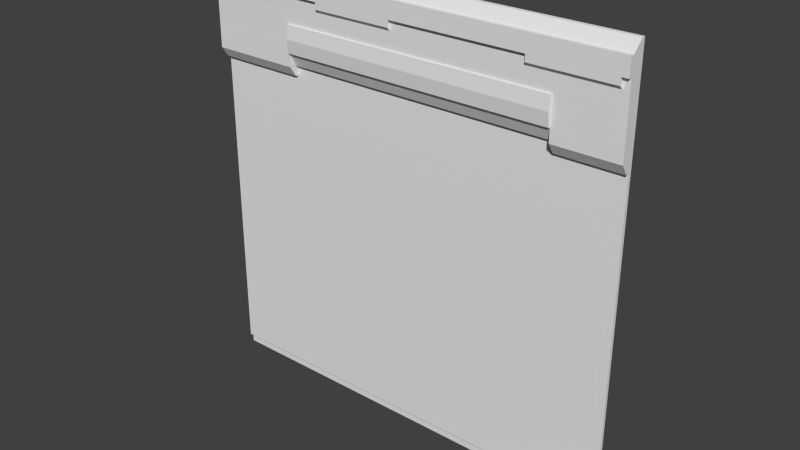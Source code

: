 # Source: grove2_2.blend  (saved by Blender 2.76.0; exported with 4.5.12 LTS)
import bpy
from mathutils import Matrix  # noqa: F401  (used for matrix-valued properties, if any)

bpy.ops.wm.read_factory_settings(use_empty=True)
scene = bpy.context.scene
scene.name = 'Scene'

# ---- collections
col_collection_1 = bpy.data.collections.new('Collection 1'); scene.collection.children.link(col_collection_1)

# ---- materials (node trees are filled in below, after node groups)
mat_grove2_3 = bpy.data.materials.new('grove2_3')
mat_grove2_3.alpha_threshold = 0.0
mat_grove2_3.use_transparent_shadow = False
mat_grove2_3.roughness = 0.5

# ---- material node trees

# ---- world
world_world = bpy.data.worlds.new('World'); scene.world = world_world
world_world.color = (0.05088, 0.05088, 0.05088)
world_world.use_sun_shadow = False
world_world.sun_shadow_jitter_overblur = 0.0
world_world.cycles.sampling_method = 'MANUAL'
world_world.cycles.sample_map_resolution = 256

# ---- meshes
me_grove2_2_meshdata = bpy.data.meshes.new('grove2_2_meshdata')
me_grove2_2_meshdata.from_pydata([(-1.28, 1.28, -1.28), (1.28, 1.28, -1.28), (-1.28, 1.28, 0.72), (1.28, 1.28, 0.72), (1.28, 1.28, 0.8), (-1.28, 1.28, 0.8), (0.8994, 1.28, -1.28), (0.8994, 1.28, 0.72), (-1.28, 1.28, 0.66), (1.28, 1.28, 0.66), (-0.74, 1.28, 0.72), (-0.74, 1.28, -1.28), (1.28, 1.28, 1.28), (-1.28, 1.28, 1.28), (0.8994, 1.28, 1.28), (-0.74, 1.28, 1.28), (-1.28, 1.28, 1.06), (1.28, 1.28, 1.06), (1.28, 1.28, 1.12), (-1.28, 1.28, 1.12), (-1.28, 1.28, 1.1), (-1.28, 1.28, 1.08), (1.28, 1.28, 1.08), (1.28, 1.28, 1.1), (-0.52, 1.28, -1.28), (-0.52, 1.28, 1.28), (-0.04, 1.28, -1.28), (-0.04, 1.28, 1.28), (0.76, 1.28, -1.28), (0.76, 1.28, 1.28), (1.24, 1.28, -1.28), (1.24, 1.28, 1.28), (-0.74, 1.26, 0.72), (0.8994, 1.26, 0.72), (-0.74, 1.22, 0.72), (0.8994, 1.22, 0.72), (-1.28, 1.28, 0.96), (1.28, 1.28, 0.96), (-1.28, 1.28, 0.88), (1.28, 1.28, 0.88), (-1.28, 1.28, -1.22), (1.28, 1.28, -1.22), (0.8994, 1.28, -1.22), (-0.74, 1.28, -1.22), (-0.52, 1.28, -1.22), (-0.04, 1.28, -1.22), (0.76, 1.28, -1.22), (1.24, 1.28, -1.22), (-1.28, 1.26, 0.7987), (-1.28, 1.26, 0.7187), (1.28, 1.26, 0.6587), (1.28, 1.26, 0.7187), (0.76, 1.18, 1.099), (0.76, 1.18, 1.119), (1.28, 1.26, 0.7987), (-1.28, 1.26, 0.8787), (0.76, 1.2, 1.059), (0.76, 1.18, 1.079), (0.8994, 1.18, 1.099), (0.8994, 1.18, 1.079), (0.8994, 1.26, 0.6587), (0.8994, 1.26, 0.7187), (-1.28, 1.26, 0.6587), (1.28, 1.26, -1.221), (0.8994, 1.26, -1.221), (-0.74, 1.26, 0.6587), (1.24, 1.26, 0.6587), (-0.52, 1.26, 0.7187), (-0.74, 1.26, 0.7187), (0.8994, 1.18, 1.119), (-0.52, 1.26, 0.6587), (-0.74, 1.26, -1.221), (0.8994, 1.2, 1.059), (1.28, 1.26, 1.119), (1.28, 1.26, 1.279), (0.8994, 1.18, 1.219), (0.76, 1.18, 1.219), (-0.03999, 1.18, 1.119), (-0.03999, 1.18, 1.219), (-0.74, 1.26, 1.279), (-1.28, 1.26, 1.279), (-0.52, 1.26, 1.279), (1.24, 1.26, 1.279), (0.8994, 1.26, 1.279), (-1.28, 1.26, 1.079), (-1.28, 1.26, 1.059), (1.28, 1.26, 0.9588), (1.28, 1.26, 1.059), (-0.03999, 1.18, 1.099), (-0.03999, 1.18, 1.079), (1.28, 1.26, 1.099), (-0.52, 1.18, 1.119), (-0.52, 1.18, 1.219), (-0.52, 1.18, 1.099), (-1.28, 1.26, 1.119), (-0.52, 1.2, 1.059), (-0.52, 1.18, 1.079), (-1.28, 1.26, 1.099), (1.28, 1.26, 1.079), (1.24, 1.18, 1.099), (1.24, 1.18, 1.079), (-0.74, 1.18, 1.119), (-1.28, 1.18, 1.119), (-0.03999, 1.26, 0.7187), (1.24, 1.18, 1.119), (-0.03999, 1.26, 0.6587), (-0.03999, 1.26, 1.279), (-1.28, 1.18, 1.219), (1.24, 1.2, 1.059), (1.24, 1.18, 1.219), (-0.74, 1.18, 1.219), (1.28, 1.18, 1.119), (1.28, 1.18, 1.219), (-0.52, 1.26, -1.221), (0.8994, 1.24, 0.7187), (0.8994, 1.2, 0.7187), (0.76, 1.26, 0.7187), (-0.74, 1.24, 0.7187), (-0.74, 1.2, 0.7187), (0.76, 1.26, 0.6587), (0.76, 1.26, 1.279), (-0.74, 1.2, 0.7987), (0.8994, 1.2, 0.7987), (-1.28, 1.2, 0.7187), (1.28, 1.2, 1.079), (1.28, 1.2, 1.059), (-1.28, 1.2, 1.099), (-0.03999, 1.26, -1.221), (-1.28, 1.2, 1.079), (0.8994, 1.2, 1.219), (-0.52, 1.24, 0.7187), (0.76, 1.2, 1.219), (-0.03999, 1.2, 1.219), (-0.52, 1.2, 1.219), (-0.74, 1.2, 1.219), (-1.28, 1.2, 1.059), (-1.28, 1.2, 0.7987), (-1.28, 1.2, 1.219), (0.76, 1.26, -1.221), (-1.28, 1.2, 1.119), (0.8994, 1.24, 0.6587), (1.24, 1.2, 1.219), (1.28, 1.2, 0.7987), (-1.28, 1.24, 0.6587), (-0.74, 1.24, 0.6587), (-0.03999, 1.24, 0.7187), (0.76, 1.24, 0.7187), (1.24, 1.24, 0.6587), (1.28, 1.24, 0.6587), (1.28, 1.2, 0.7187), (1.28, 1.2, 1.099), (1.24, 1.26, -1.221), (1.28, 1.2, 1.119), (1.28, 1.2, 1.219), (-1.28, 1.201, 0.8801), (1.24, 1.2, 0.7187), (1.24, 1.2, 0.7987), (-0.52, 1.2, 0.7987), (-0.03999, 1.2, 1.099), (0.76, 1.2, 1.099), (1.28, 1.201, 0.9614), (-0.74, 1.2, 0.9588), (-0.74, 1.2, 1.059), (0.76, 1.2, 1.079), (-0.74, 1.2, 1.099), (-0.74, 1.2, 1.119), (1.24, 1.2, 1.119), (-0.52, 1.2, 1.119), (-0.03999, 1.2, 1.119), (-0.74, 1.2, 1.079), (-0.52, 1.2, 1.079), (-0.52, 1.2, 1.099), (0.76, 1.2, 1.119), (-0.03999, 1.2, 0.7987), (0.76, 1.2, 0.7987), (-0.03999, 1.2, 1.079), (-0.03999, 1.2, 1.059), (-0.03999, 1.2, 0.9588), (1.24, 1.2, 1.079), (1.24, 1.2, 1.099), (0.8994, 1.2, 0.9588), (-0.52, 1.2, 0.9588), (0.76, 1.2, 0.9588), (1.24, 1.2, 0.9588), (-1.28, 1.26, 0.9588), (1.28, 1.26, 0.8787), (-1.28, 1.201, 0.9614), (1.28, 1.201, 0.8801), (-0.74, 1.2, 0.8787), (-0.52, 1.19, 0.9588), (0.8994, 1.2, 0.8787), (0.8994, 1.19, 0.9588), (0.76, 1.19, 0.9588), (1.24, 1.2, 0.8787), (-0.52, 1.19, 0.7987), (-0.74, 1.19, 0.7987), (-0.03999, 1.19, 0.7987), (0.76, 1.19, 0.7987), (0.8994, 1.19, 0.7987), (-0.74, 1.18, 0.8787), (-0.74, 1.19, 0.9588), (-0.03999, 1.18, 0.8787), (-0.03999, 1.19, 0.9588), (0.8994, 1.18, 0.8787), (-0.52, 1.18, 0.8787), (0.76, 1.18, 0.8787), (-1.28, 1.26, -1.221)], [], [(37, 17, 87, 86), (3, 4, 54, 51), (20, 21, 84, 97), (12, 31, 82, 74), (44, 45, 127, 113), (21, 16, 85, 84), (19, 20, 97, 94), (45, 46, 138, 127), (31, 14, 83, 82), (9, 3, 51, 50), (42, 47, 151, 64), (25, 15, 79, 81), (10, 34, 118, 68), (5, 2, 49, 48), (15, 13, 80, 79), (14, 29, 120, 83), (39, 37, 86, 185), (41, 9, 50, 63), (7, 33, 114, 61), (4, 39, 185, 54), (13, 19, 94, 80), (16, 36, 184, 85), (2, 8, 62, 49), (32, 10, 68, 117), (36, 38, 55, 184), (18, 12, 74, 73), (29, 27, 106, 120), (23, 18, 73, 90), (34, 32, 117, 118), (46, 42, 64, 138), (8, 40, 206, 62), (47, 41, 63, 151), (27, 25, 81, 106), (22, 23, 90, 98), (40, 43, 71, 206), (38, 5, 48, 55), (33, 35, 115, 114), (17, 22, 98, 87), (43, 44, 113, 71), (35, 7, 61, 115), (6, 30, 47, 42), (26, 28, 46, 45), (24, 26, 45, 44), (11, 24, 44, 43), (0, 11, 43, 40), (30, 1, 41, 47), (28, 6, 42, 46), (59, 100, 99, 58), (77, 53, 76, 78), (91, 77, 78, 92), (119, 60, 61, 116), (138, 64, 60, 119), (151, 63, 50, 66), (206, 71, 65, 62), (93, 88, 77, 91), (95, 176, 89, 96), (96, 89, 88, 93), (101, 91, 92, 110), (57, 59, 58, 52), (56, 72, 59, 57), (52, 58, 69, 53), (104, 111, 112, 109), (53, 69, 75, 76), (102, 101, 110, 107), (115, 122, 114), (118, 117, 121), (48, 49, 123, 136), (106, 81, 133, 132), (49, 62, 143, 123), (65, 68, 118, 144), (83, 120, 131, 129), (61, 60, 140, 115), (98, 90, 150, 124), (67, 103, 145, 130), (87, 98, 124, 125), (97, 84, 128, 126), (71, 113, 70, 65), (65, 70, 67, 68), (86, 87, 125, 160), (116, 61, 114, 146), (94, 97, 126, 139), (84, 85, 135, 128), (82, 83, 129, 141), (68, 67, 130, 117), (113, 127, 105, 70), (70, 105, 103, 67), (120, 106, 132, 131), (81, 79, 134, 133), (79, 80, 137, 134), (55, 48, 136, 154), (80, 94, 139, 137), (60, 66, 147, 140), (127, 138, 119, 105), (105, 119, 116, 103), (74, 82, 141, 153), (51, 54, 142, 149), (62, 65, 144, 143), (103, 116, 146, 145), (66, 50, 148, 147), (50, 51, 149, 148), (64, 151, 66, 60), (90, 73, 152, 150), (73, 74, 153, 152), (147, 148, 149, 155), (155, 149, 142, 156), (146, 114, 122, 174), (143, 144, 118, 123), (123, 118, 121, 136), (176, 175, 89), (163, 56, 57), (171, 170, 96, 93), (183, 160, 125, 108), (182, 180, 72, 56), (186, 161, 162, 135), (179, 150, 152, 166), (178, 179, 99, 100), (126, 164, 165, 139), (135, 162, 169, 128), (128, 169, 164, 126), (175, 158, 88, 89), (152, 153, 112, 111), (108, 125, 124, 178), (178, 124, 150, 179), (169, 170, 171, 164), (162, 95, 170, 169), (164, 171, 167, 165), (161, 181, 95, 162), (159, 163, 57, 52), (117, 130, 157, 121), (166, 152, 111, 104), (168, 172, 53, 77), (181, 177, 176, 95), (130, 145, 173, 157), (175, 163, 159, 158), (176, 56, 163, 175), (158, 159, 172, 168), (177, 182, 56, 176), (145, 146, 174, 173), (132, 133, 92, 78), (153, 141, 109, 112), (131, 132, 78, 76), (180, 183, 108, 72), (129, 131, 76, 75), (115, 155, 156, 122), (140, 147, 155, 115), (72, 108, 100, 59), (58, 99, 104, 69), (69, 104, 109, 75), (108, 178, 100), (170, 95, 96), (172, 159, 52, 53), (158, 168, 77, 88), (179, 166, 104, 99), (137, 139, 102, 107), (167, 171, 93, 91), (134, 137, 107, 110), (133, 134, 110, 92), (165, 167, 91, 101), (141, 129, 75, 109), (139, 165, 101, 102), (190, 193, 183, 180), (190, 180, 191, 203), (173, 174, 197, 196), (177, 181, 189, 202), (154, 188, 161, 186), (180, 182, 192, 191), (193, 187, 160, 183), (85, 184, 186, 135), (185, 86, 160, 187), (201, 205, 192, 202), (204, 201, 202, 189), (199, 204, 189, 200), (205, 203, 191, 192), (181, 161, 200, 189), (157, 173, 196, 194), (121, 157, 194, 195), (188, 121, 195, 199), (182, 177, 202, 192), (174, 122, 198, 197), (161, 188, 199, 200), (197, 198, 203, 205), (195, 194, 204, 199), (194, 196, 201, 204), (196, 197, 205, 201), (54, 185, 187, 142), (156, 142, 187, 193), (136, 121, 188, 154), (122, 190, 203, 198), (122, 156, 193, 190), (184, 55, 154, 186)])
_uv = me_grove2_2_meshdata.uv_layers.new(name='UVMap')
_uv.uv.foreach_set('vector', [0.917, 0.8686, 0.917, 0.8686, 0.917, 0.8686, 0.917, 0.8686, 0.917, 0.8686, 0.917, 0.8686, 0.917, 0.8686, 0.917, 0.8686, 0.917, 0.8686, 0.917, 0.8686, 0.917, 0.8686, 0.917, 0.8686, 0.9375, 0.8742, 0.937, 0.8742, 0.937, 0.8741, 0.9375, 0.8741, 0.916, 0.8747, 0.9214, 0.8747, 0.9214, 0.8747, 0.916, 0.8747, 0.917, 0.8686, 0.917, 0.8686, 0.917, 0.8686, 0.917, 0.8686, 0.917, 0.8686, 0.917, 0.8686, 0.917, 0.8686, 0.917, 0.8686, 0.9214, 0.8747, 0.9305, 0.8747, 0.9305, 0.8747, 0.9214, 0.8747, 0.937, 0.8742, 0.9329, 0.8742, 0.9329, 0.8741, 0.937, 0.8741, 0.917, 0.8686, 0.917, 0.8686, 0.917, 0.8686, 0.917, 0.8686, 0.9321, 0.8747, 0.9359, 0.8747, 0.9359, 0.8747, 0.9321, 0.8747, 0.9155, 0.8742, 0.9129, 0.8742, 0.9129, 0.8741, 0.9155, 0.8741, 0.9063, 0.8438, 0.9063, 0.8438, 0.9063, 0.8438, 0.9063, 0.8438, 0.917, 0.8686, 0.917, 0.8686, 0.917, 0.8686, 0.917, 0.8686, 0.9129, 0.8742, 0.9063, 0.8742, 0.9063, 0.8741, 0.9129, 0.8741, 0.9329, 0.8742, 0.9312, 0.8742, 0.9312, 0.8741, 0.9329, 0.8741, 0.917, 0.8686, 0.917, 0.8686, 0.917, 0.8686, 0.917, 0.8686, 0.9172, 0.8685, 0.9172, 0.8685, 0.9172, 0.8685, 0.9172, 0.8685, 0.9063, 0.8438, 0.9063, 0.8438, 0.9063, 0.8438, 0.9063, 0.8438, 0.917, 0.8686, 0.917, 0.8686, 0.917, 0.8686, 0.917, 0.8686, 0.917, 0.8686, 0.917, 0.8686, 0.917, 0.8686, 0.917, 0.8686, 0.917, 0.8686, 0.917, 0.8686, 0.917, 0.8686, 0.917, 0.8686, 0.917, 0.8686, 0.917, 0.8686, 0.917, 0.8686, 0.917, 0.8686, 0.9063, 0.8438, 0.9063, 0.8438, 0.9063, 0.8438, 0.9063, 0.8438, 0.917, 0.8686, 0.917, 0.8686, 0.917, 0.8686, 0.917, 0.8686, 0.917, 0.8686, 0.917, 0.8686, 0.917, 0.8686, 0.917, 0.8686, 0.9312, 0.8742, 0.9214, 0.8742, 0.9214, 0.8741, 0.9312, 0.8741, 0.917, 0.8686, 0.917, 0.8686, 0.917, 0.8686, 0.917, 0.8686, 0.9063, 0.8438, 0.9063, 0.8438, 0.9063, 0.8438, 0.9063, 0.8438, 0.9305, 0.8747, 0.9321, 0.8747, 0.9321, 0.8747, 0.9305, 0.8747, 0.9172, 0.8685, 0.9172, 0.8685, 0.9172, 0.8685, 0.9172, 0.8685, 0.9359, 0.8747, 0.9364, 0.8747, 0.9364, 0.8747, 0.9359, 0.8747, 0.9214, 0.8742, 0.9155, 0.8742, 0.9155, 0.8741, 0.9214, 0.8741, 0.917, 0.8686, 0.917, 0.8686, 0.917, 0.8686, 0.917, 0.8686, 0.9074, 0.8747, 0.9135, 0.8747, 0.9135, 0.8747, 0.9074, 0.8747, 0.917, 0.8686, 0.917, 0.8686, 0.917, 0.8686, 0.917, 0.8686, 0.9063, 0.8438, 0.9063, 0.8438, 0.9063, 0.8438, 0.9063, 0.8438, 0.917, 0.8686, 0.917, 0.8686, 0.917, 0.8686, 0.917, 0.8686, 0.9135, 0.8747, 0.916, 0.8747, 0.916, 0.8747, 0.9135, 0.8747, 0.9063, 0.8438, 0.9063, 0.8438, 0.9063, 0.8438, 0.9063, 0.8438, 0.9321, 0.8745, 0.9359, 0.8745, 0.9359, 0.8747, 0.9321, 0.8747, 0.9214, 0.8745, 0.9305, 0.8745, 0.9305, 0.8747, 0.9214, 0.8747, 0.916, 0.8745, 0.9214, 0.8745, 0.9214, 0.8747, 0.916, 0.8747, 0.9135, 0.8745, 0.916, 0.8745, 0.916, 0.8747, 0.9135, 0.8747, 0.9074, 0.8745, 0.9135, 0.8745, 0.9135, 0.8747, 0.9074, 0.8747, 0.9359, 0.8745, 0.9364, 0.8745, 0.9364, 0.8747, 0.9359, 0.8747, 0.9305, 0.8745, 0.9321, 0.8745, 0.9321, 0.8747, 0.9305, 0.8747, 0.9329, 0.8726, 0.937, 0.8726, 0.937, 0.8728, 0.9329, 0.8728, 0.9214, 0.873, 0.9312, 0.873, 0.9312, 0.8743, 0.9214, 0.8743, 0.9155, 0.873, 0.9214, 0.873, 0.9214, 0.8743, 0.9155, 0.8743, 0.9312, 0.8674, 0.9329, 0.8674, 0.9329, 0.8682, 0.9312, 0.8682, 0.9312, 0.8445, 0.9329, 0.8445, 0.9329, 0.8674, 0.9312, 0.8674, 0.937, 0.8445, 0.9375, 0.8445, 0.9375, 0.8674, 0.937, 0.8674, 0.9063, 0.8445, 0.9129, 0.8445, 0.9129, 0.8674, 0.9063, 0.8674, 0.9155, 0.8728, 0.9214, 0.8728, 0.9214, 0.873, 0.9155, 0.873, 0.9155, 0.8723, 0.9214, 0.8723, 0.9214, 0.8726, 0.9155, 0.8726, 0.9155, 0.8726, 0.9214, 0.8726, 0.9214, 0.8728, 0.9155, 0.8728, 0.9129, 0.873, 0.9155, 0.873, 0.9155, 0.8743, 0.9129, 0.8743, 0.9312, 0.8726, 0.9329, 0.8726, 0.9329, 0.8728, 0.9312, 0.8728, 0.9312, 0.8723, 0.9329, 0.8723, 0.9329, 0.8726, 0.9312, 0.8726, 0.9312, 0.8728, 0.9329, 0.8728, 0.9329, 0.873, 0.9312, 0.873, 0.937, 0.873, 0.9375, 0.873, 0.9375, 0.8743, 0.937, 0.8743, 0.9312, 0.873, 0.9329, 0.873, 0.9329, 0.8743, 0.9312, 0.8743, 0.9063, 0.873, 0.9129, 0.873, 0.9129, 0.8743, 0.9063, 0.8743, 0.9329, 0.8682, 0.9329, 0.8691, 0.9329, 0.8682, 0.9131, 0.8682, 0.9131, 0.8682, 0.9131, 0.8691, 0.917, 0.8686, 0.917, 0.8686, 0.917, 0.8686, 0.917, 0.8686, 0.9214, 0.8739, 0.9155, 0.8739, 0.9155, 0.8736, 0.9214, 0.8736, 0.917, 0.8686, 0.917, 0.8686, 0.917, 0.8686, 0.917, 0.8686, 0.9129, 0.8674, 0.9129, 0.8682, 0.9129, 0.8682, 0.9129, 0.8674, 0.9329, 0.8739, 0.9312, 0.8739, 0.9312, 0.8736, 0.9329, 0.8736, 0.9329, 0.8682, 0.9329, 0.8674, 0.9329, 0.8674, 0.9329, 0.8682, 0.917, 0.8686, 0.917, 0.8686, 0.917, 0.8686, 0.917, 0.8686, 0.9227, 0.8681, 0.9235, 0.8681, 0.9235, 0.8681, 0.9227, 0.8681, 0.917, 0.8686, 0.917, 0.8686, 0.917, 0.8686, 0.917, 0.8686, 0.917, 0.8686, 0.917, 0.8686, 0.917, 0.8686, 0.917, 0.8686, 0.9129, 0.8445, 0.9155, 0.8445, 0.9155, 0.8674, 0.9129, 0.8674, 0.9129, 0.8674, 0.9155, 0.8674, 0.9155, 0.8682, 0.9129, 0.8682, 0.917, 0.8686, 0.917, 0.8686, 0.917, 0.8686, 0.917, 0.8686, 0.9307, 0.8681, 0.9324, 0.8681, 0.9324, 0.8681, 0.9307, 0.8681, 0.917, 0.8686, 0.917, 0.8686, 0.917, 0.8686, 0.917, 0.8686, 0.917, 0.8686, 0.917, 0.8686, 0.917, 0.8686, 0.917, 0.8686, 0.937, 0.8739, 0.9329, 0.8739, 0.9329, 0.8736, 0.937, 0.8736, 0.9129, 0.8682, 0.9155, 0.8682, 0.9155, 0.8682, 0.9129, 0.8682, 0.9155, 0.8445, 0.9214, 0.8445, 0.9214, 0.8674, 0.9155, 0.8674, 0.9155, 0.8674, 0.9214, 0.8674, 0.9214, 0.8682, 0.9155, 0.8682, 0.9312, 0.8739, 0.9214, 0.8739, 0.9214, 0.8736, 0.9312, 0.8736, 0.9155, 0.8739, 0.9129, 0.8739, 0.9129, 0.8736, 0.9155, 0.8736, 0.9129, 0.8739, 0.9063, 0.8739, 0.9063, 0.8736, 0.9129, 0.8736, 0.917, 0.8686, 0.917, 0.8686, 0.917, 0.8686, 0.917, 0.8686, 0.917, 0.8686, 0.917, 0.8686, 0.917, 0.8686, 0.917, 0.8686, 0.9329, 0.8674, 0.937, 0.8674, 0.937, 0.8674, 0.9329, 0.8674, 0.9214, 0.8445, 0.9312, 0.8445, 0.9312, 0.8674, 0.9214, 0.8674, 0.9214, 0.8674, 0.9312, 0.8674, 0.9312, 0.8682, 0.9214, 0.8682, 0.9375, 0.8739, 0.937, 0.8739, 0.937, 0.8736, 0.9375, 0.8736, 0.917, 0.8686, 0.917, 0.8686, 0.917, 0.8686, 0.917, 0.8686, 0.9063, 0.8674, 0.9129, 0.8674, 0.9129, 0.8674, 0.9063, 0.8674, 0.9235, 0.8681, 0.925, 0.8681, 0.925, 0.8681, 0.9235, 0.8681, 0.937, 0.8674, 0.9375, 0.8674, 0.9375, 0.8674, 0.937, 0.8674, 0.917, 0.8686, 0.917, 0.8686, 0.917, 0.8686, 0.917, 0.8686, 0.9329, 0.8445, 0.937, 0.8445, 0.937, 0.8674, 0.9329, 0.8674, 0.917, 0.8686, 0.917, 0.8686, 0.917, 0.8686, 0.917, 0.8686, 0.917, 0.8686, 0.917, 0.8686, 0.917, 0.8686, 0.917, 0.8686, 0.937, 0.8674, 0.9375, 0.8674, 0.9375, 0.8682, 0.937, 0.8682, 0.937, 0.8682, 0.9375, 0.8682, 0.9375, 0.8691, 0.937, 0.8691, 0.9312, 0.8682, 0.9329, 0.8682, 0.9329, 0.8691, 0.9312, 0.8691, 0.9063, 0.8674, 0.9129, 0.8674, 0.9129, 0.8682, 0.9063, 0.8682, 0.9063, 0.8682, 0.9129, 0.8682, 0.9129, 0.8691, 0.9063, 0.8691, 0.9274, 0.8714, 0.9274, 0.8715, 0.9274, 0.8715, 0.9268, 0.8715, 0.9268, 0.8714, 0.9268, 0.8715, 0.9267, 0.8715, 0.9267, 0.8715, 0.9267, 0.8715, 0.9267, 0.8715, 0.937, 0.8711, 0.9375, 0.8711, 0.9375, 0.8723, 0.937, 0.8723, 0.9312, 0.8711, 0.9329, 0.8711, 0.9329, 0.8723, 0.9312, 0.8723, 0.9063, 0.8711, 0.9129, 0.8711, 0.9129, 0.8723, 0.9063, 0.8723, 0.937, 0.8728, 0.9375, 0.8728, 0.9375, 0.873, 0.937, 0.873, 0.9274, 0.8715, 0.9274, 0.8715, 0.9274, 0.8715, 0.9274, 0.8715, 0.9063, 0.8728, 0.9129, 0.8728, 0.9129, 0.873, 0.9063, 0.873, 0.9063, 0.8723, 0.9129, 0.8723, 0.9129, 0.8726, 0.9063, 0.8726, 0.9063, 0.8726, 0.9129, 0.8726, 0.9129, 0.8728, 0.9063, 0.8728, 0.9274, 0.8715, 0.9274, 0.8715, 0.9274, 0.8715, 0.9274, 0.8715, 0.917, 0.8686, 0.917, 0.8686, 0.917, 0.8686, 0.917, 0.8686, 0.937, 0.8723, 0.9375, 0.8723, 0.9375, 0.8726, 0.937, 0.8726, 0.937, 0.8726, 0.9375, 0.8726, 0.9375, 0.8728, 0.937, 0.8728, 0.9129, 0.8726, 0.9155, 0.8726, 0.9155, 0.8728, 0.9129, 0.8728, 0.9129, 0.8723, 0.9155, 0.8723, 0.9155, 0.8726, 0.9129, 0.8726, 0.9129, 0.8728, 0.9155, 0.8728, 0.9155, 0.873, 0.9129, 0.873, 0.9129, 0.8711, 0.9155, 0.8711, 0.9155, 0.8723, 0.9129, 0.8723, 0.9268, 0.8715, 0.9268, 0.8715, 0.9268, 0.8715, 0.9268, 0.8715, 0.9129, 0.8682, 0.9155, 0.8682, 0.9155, 0.8691, 0.9129, 0.8691, 0.937, 0.873, 0.9375, 0.873, 0.9375, 0.873, 0.937, 0.873, 0.9214, 0.873, 0.9312, 0.873, 0.9312, 0.873, 0.9214, 0.873, 0.9155, 0.8711, 0.9214, 0.8711, 0.9214, 0.8723, 0.9155, 0.8723, 0.9155, 0.8682, 0.9214, 0.8682, 0.9214, 0.8691, 0.9155, 0.8691, 0.9214, 0.8726, 0.9312, 0.8726, 0.9312, 0.8728, 0.9214, 0.8728, 0.9214, 0.8723, 0.9312, 0.8723, 0.9312, 0.8726, 0.9214, 0.8726, 0.9214, 0.8728, 0.9312, 0.8728, 0.9312, 0.873, 0.9214, 0.873, 0.9214, 0.8711, 0.9312, 0.8711, 0.9312, 0.8723, 0.9214, 0.8723, 0.9214, 0.8682, 0.9312, 0.8682, 0.9312, 0.8691, 0.9214, 0.8691, 0.9214, 0.8743, 0.9155, 0.8743, 0.9155, 0.8743, 0.9214, 0.8743, 0.9375, 0.8743, 0.937, 0.8743, 0.937, 0.8743, 0.9375, 0.8743, 0.9312, 0.8743, 0.9214, 0.8743, 0.9214, 0.8743, 0.9312, 0.8743, 0.9329, 0.8711, 0.937, 0.8711, 0.937, 0.8723, 0.9329, 0.8723, 0.9329, 0.8743, 0.9312, 0.8743, 0.9312, 0.8743, 0.9329, 0.8743, 0.9329, 0.8682, 0.937, 0.8682, 0.937, 0.8691, 0.9329, 0.8691, 0.9329, 0.8674, 0.937, 0.8674, 0.937, 0.8682, 0.9329, 0.8682, 0.9329, 0.8723, 0.937, 0.8723, 0.937, 0.8726, 0.9329, 0.8726, 0.9329, 0.8728, 0.937, 0.8728, 0.937, 0.873, 0.9329, 0.873, 0.9329, 0.873, 0.937, 0.873, 0.937, 0.8743, 0.9329, 0.8743, 0.9274, 0.8714, 0.9274, 0.8715, 0.9274, 0.8715, 0.9267, 0.8715, 0.9267, 0.8714, 0.9267, 0.8715, 0.9268, 0.8715, 0.9268, 0.8715, 0.9268, 0.8715, 0.9268, 0.8715, 0.9274, 0.8715, 0.9274, 0.8715, 0.9274, 0.8715, 0.9274, 0.8715, 0.9274, 0.8715, 0.9274, 0.8715, 0.9274, 0.8715, 0.9274, 0.8715, 0.917, 0.8686, 0.917, 0.8686, 0.917, 0.8686, 0.917, 0.8686, 0.9267, 0.8715, 0.9267, 0.8715, 0.9267, 0.8715, 0.9267, 0.8715, 0.9129, 0.8743, 0.9063, 0.8743, 0.9063, 0.8743, 0.9129, 0.8743, 0.9155, 0.8743, 0.9129, 0.8743, 0.9129, 0.8743, 0.9155, 0.8743, 0.9129, 0.873, 0.9155, 0.873, 0.9155, 0.873, 0.9129, 0.873, 0.937, 0.8743, 0.9329, 0.8743, 0.9329, 0.8743, 0.937, 0.8743, 0.9063, 0.873, 0.9129, 0.873, 0.9129, 0.873, 0.9063, 0.873, 0.9329, 0.8701, 0.937, 0.8701, 0.937, 0.8711, 0.9329, 0.8711, 0.9272, 0.8715, 0.9272, 0.8717, 0.9272, 0.8717, 0.9272, 0.8715, 0.9214, 0.8682, 0.9311, 0.8682, 0.9311, 0.8682, 0.9214, 0.8682, 0.9258, 0.8705, 0.9255, 0.8705, 0.9255, 0.8705, 0.9258, 0.8705, 0.9063, 0.8701, 0.9129, 0.8701, 0.9129, 0.8711, 0.9063, 0.8711, 0.9265, 0.8705, 0.9264, 0.8705, 0.9264, 0.8705, 0.9265, 0.8705, 0.937, 0.8701, 0.9375, 0.8701, 0.9375, 0.8711, 0.937, 0.8711, 0.917, 0.8686, 0.917, 0.8686, 0.917, 0.8686, 0.917, 0.8686, 0.917, 0.8686, 0.917, 0.8686, 0.917, 0.8686, 0.917, 0.8686, 0.9214, 0.8701, 0.9312, 0.8701, 0.9312, 0.8711, 0.9214, 0.8711, 0.9155, 0.8701, 0.9214, 0.8701, 0.9214, 0.8711, 0.9155, 0.8711, 0.9129, 0.8701, 0.9155, 0.8701, 0.9155, 0.8711, 0.9129, 0.8711, 0.9312, 0.8701, 0.9329, 0.8701, 0.9329, 0.8711, 0.9312, 0.8711, 0.9255, 0.8705, 0.9253, 0.8705, 0.9253, 0.8705, 0.9255, 0.8705, 0.9156, 0.8682, 0.9214, 0.8682, 0.9214, 0.8682, 0.9156, 0.8682, 0.913, 0.8682, 0.9156, 0.8682, 0.9156, 0.8682, 0.913, 0.8682, 0.927, 0.8715, 0.927, 0.8713, 0.927, 0.8713, 0.927, 0.8715, 0.9264, 0.8705, 0.9258, 0.8705, 0.9258, 0.8705, 0.9264, 0.8705, 0.9311, 0.8682, 0.9327, 0.8682, 0.9327, 0.8682, 0.9311, 0.8682, 0.927, 0.8717, 0.927, 0.8715, 0.927, 0.8715, 0.927, 0.8717, 0.9312, 0.8691, 0.9329, 0.8691, 0.9329, 0.8701, 0.9312, 0.8701, 0.9129, 0.8691, 0.9155, 0.8691, 0.9155, 0.8701, 0.9129, 0.8701, 0.9155, 0.8691, 0.9214, 0.8691, 0.9214, 0.8701, 0.9155, 0.8701, 0.9214, 0.8691, 0.9312, 0.8691, 0.9312, 0.8701, 0.9214, 0.8701, 0.917, 0.8686, 0.917, 0.8686, 0.917, 0.8686, 0.917, 0.8686, 0.937, 0.8691, 0.9375, 0.8691, 0.9375, 0.8701, 0.937, 0.8701, 0.9063, 0.8691, 0.9129, 0.8691, 0.9129, 0.8701, 0.9063, 0.8701, 0.9272, 0.8713, 0.9272, 0.8715, 0.9272, 0.8715, 0.9272, 0.8713, 0.9329, 0.8691, 0.937, 0.8691, 0.937, 0.8701, 0.9329, 0.8701, 0.917, 0.8686, 0.917, 0.8686, 0.917, 0.8686, 0.917, 0.8686])
_ca = me_grove2_2_meshdata.color_attributes.new('Col', 'BYTE_COLOR', 'CORNER')
_ca.data.foreach_set('color', [0.07619, 0.0, 0.0, 1.0, 0.07619, 0.0, 0.0, 1.0, 0.07619, 0.0, 0.0, 1.0, 0.07619, 0.0, 0.0, 1.0, 0.07619, 0.0, 0.0, 1.0, 0.07619, 0.0, 0.0, 1.0, 0.07619, 0.0, 0.0, 1.0, 0.07619, 0.0, 0.0, 1.0, 0.07619, 0.0, 0.0, 1.0, 0.07619, 0.0, 0.0, 1.0, 0.07619, 0.0, 0.0, 1.0, 0.07619, 0.0, 0.0, 1.0, 0.07619, 0.0, 0.0, 1.0, 0.07619, 0.0, 0.0, 1.0, 0.07619, 0.0, 0.0, 1.0, 0.07619, 0.0, 0.0, 1.0, 0.07619, 0.0, 0.0, 1.0, 0.07619, 0.0, 0.0, 1.0, 0.07619, 0.0, 0.0, 1.0, 0.07619, 0.0, 0.0, 1.0, 0.07619, 0.0, 0.0, 1.0, 0.07619, 0.0, 0.0, 1.0, 0.07619, 0.0, 0.0, 1.0, 0.07619, 0.0, 0.0, 1.0, 0.07619, 0.0, 0.0, 1.0, 0.07619, 0.0, 0.0, 1.0, 0.07619, 0.0, 0.0, 1.0, 0.07619, 0.0, 0.0, 1.0, 0.07619, 0.0, 0.0, 1.0, 0.07619, 0.0, 0.0, 1.0, 0.07619, 0.0, 0.0, 1.0, 0.07619, 0.0, 0.0, 1.0, 0.07619, 0.0, 0.0, 1.0, 0.07619, 0.0, 0.0, 1.0, 0.07619, 0.0, 0.0, 1.0, 0.07619, 0.0, 0.0, 1.0, 0.07619, 0.0, 0.0, 1.0, 0.07619, 0.0, 0.0, 1.0, 0.07619, 0.0, 0.0, 1.0, 0.07619, 0.0, 0.0, 1.0, 0.07619, 0.0, 0.0, 1.0, 0.07619, 0.0, 0.0, 1.0, 0.07619, 0.0, 0.0, 1.0, 0.07619, 0.0, 0.0, 1.0, 0.07619, 0.0, 0.0, 1.0, 0.07619, 0.0, 0.0, 1.0, 0.07619, 0.0, 0.0, 1.0, 0.07619, 0.0, 0.0, 1.0, 0.07619, 0.0, 0.0, 1.0, 0.07619, 0.0, 0.0, 1.0, 0.07619, 0.0, 0.0, 1.0, 0.07619, 0.0, 0.0, 1.0, 0.07619, 0.0, 0.0, 1.0, 0.07619, 0.0, 0.0, 1.0, 0.07619, 0.0, 0.0, 1.0, 0.07619, 0.0, 0.0, 1.0, 0.07619, 0.0, 0.0, 1.0, 0.07619, 0.0, 0.0, 1.0, 0.07619, 0.0, 0.0, 1.0, 0.07619, 0.0, 0.0, 1.0, 0.07619, 0.0, 0.0, 1.0, 0.07619, 0.0, 0.0, 1.0, 0.07619, 0.0, 0.0, 1.0, 0.07619, 0.0, 0.0, 1.0, 0.07619, 0.0, 0.0, 1.0, 0.07619, 0.0, 0.0, 1.0, 0.07619, 0.0, 0.0, 1.0, 0.07619, 0.0, 0.0, 1.0, 0.07619, 0.0, 0.0, 1.0, 0.07619, 0.0, 0.0, 1.0, 0.07619, 0.0, 0.0, 1.0, 0.07619, 0.0, 0.0, 1.0, 0.07619, 0.0, 0.0, 1.0, 0.07619, 0.0, 0.0, 1.0, 0.07619, 0.0, 0.0, 1.0, 0.07619, 0.0, 0.0, 1.0, 0.07619, 0.0, 0.0, 1.0, 0.07619, 0.0, 0.0, 1.0, 0.07619, 0.0, 0.0, 1.0, 0.07619, 0.0, 0.0, 1.0, 0.07619, 0.0, 0.0, 1.0, 0.07619, 0.0, 0.0, 1.0, 0.07619, 0.0, 0.0, 1.0, 0.07619, 0.0, 0.0, 1.0, 0.07619, 0.0, 0.0, 1.0, 0.07619, 0.0, 0.0, 1.0, 0.07619, 0.0, 0.0, 1.0, 0.07619, 0.0, 0.0, 1.0, 0.07619, 0.0, 0.0, 1.0, 0.07619, 0.0, 0.0, 1.0, 0.07619, 0.0, 0.0, 1.0, 0.07619, 0.0, 0.0, 1.0, 0.07619, 0.0, 0.0, 1.0, 0.07619, 0.0, 0.0, 1.0, 0.07619, 0.0, 0.0, 1.0, 0.07619, 0.0, 0.0, 1.0, 0.07619, 0.0, 0.0, 1.0, 0.07619, 0.0, 0.0, 1.0, 0.07619, 0.0, 0.0, 1.0, 0.07619, 0.0, 0.0, 1.0, 0.07619, 0.0, 0.0, 1.0, 0.07619, 0.0, 0.0, 1.0, 0.07619, 0.0, 0.0, 1.0, 0.07619, 0.0, 0.0, 1.0, 0.07619, 0.0, 0.0, 1.0, 0.07619, 0.0, 0.0, 1.0, 0.07619, 0.0, 0.0, 1.0, 0.07619, 0.0, 0.0, 1.0, 0.07619, 0.0, 0.0, 1.0, 0.07619, 0.0, 0.0, 1.0, 0.07619, 0.0, 0.0, 1.0, 0.07619, 0.0, 0.0, 1.0, 0.07619, 0.0, 0.0, 1.0, 0.07619, 0.0, 0.0, 1.0, 0.07619, 0.0, 0.0, 1.0, 0.07619, 0.0, 0.0, 1.0, 0.07619, 0.0, 0.0, 1.0, 0.07619, 0.0, 0.0, 1.0, 0.07619, 0.0, 0.0, 1.0, 0.07619, 0.0, 0.0, 1.0, 0.07619, 0.0, 0.0, 1.0, 0.07619, 0.0, 0.0, 1.0, 0.07619, 0.0, 0.0, 1.0, 0.07619, 0.0, 0.0, 1.0, 0.07619, 0.0, 0.0, 1.0, 0.07619, 0.0, 0.0, 1.0, 0.07619, 0.0, 0.0, 1.0, 0.07619, 0.0, 0.0, 1.0, 0.07619, 0.0, 0.0, 1.0, 0.07619, 0.0, 0.0, 1.0, 0.07619, 0.0, 0.0, 1.0, 0.07619, 0.0, 0.0, 1.0, 0.07619, 0.0, 0.0, 1.0, 0.07619, 0.0, 0.0, 1.0, 0.07619, 0.0, 0.0, 1.0, 0.07619, 0.0, 0.0, 1.0, 0.07619, 0.0, 0.0, 1.0, 0.07619, 0.0, 0.0, 1.0, 0.07619, 0.0, 0.0, 1.0, 0.07619, 0.0, 0.0, 1.0, 0.07619, 0.0, 0.0, 1.0, 0.07619, 0.0, 0.0, 1.0, 0.07619, 0.0, 0.0, 1.0, 0.07619, 0.0, 0.0, 1.0, 0.07619, 0.0, 0.0, 1.0, 0.07619, 0.0, 0.0, 1.0, 0.07619, 0.0, 0.0, 1.0, 0.07619, 0.0, 0.0, 1.0, 0.07619, 0.0, 0.0, 1.0, 0.07619, 0.0, 0.0, 1.0, 0.07619, 0.0, 0.0, 1.0, 0.07619, 0.0, 0.0, 1.0, 0.07619, 0.0, 0.0, 1.0, 0.07619, 0.0, 0.0, 1.0, 0.07619, 0.0, 0.0, 1.0, 0.07619, 0.0, 0.0, 1.0, 0.07619, 0.0, 0.0, 1.0, 0.07619, 0.0, 0.0, 1.0, 0.07619, 0.0, 0.0, 1.0, 0.07619, 0.0, 0.0, 1.0, 0.07619, 0.0, 0.0, 1.0, 0.07619, 0.0, 0.0, 1.0, 0.07619, 0.0, 0.0, 1.0, 0.07619, 0.0, 0.0, 1.0, 0.07619, 0.0, 0.0, 1.0, 0.07619, 0.0, 0.0, 1.0, 0.07619, 0.0, 0.0, 1.0, 0.07619, 0.0, 0.0, 1.0, 0.07619, 0.0, 0.0, 1.0, 0.07619, 0.0, 0.0, 1.0, 0.07619, 0.0, 0.0, 1.0, 0.07619, 0.0, 0.0, 1.0, 0.07619, 0.0, 0.0, 1.0, 0.07619, 0.0, 0.0, 1.0, 0.07619, 0.0, 0.0, 1.0, 0.07619, 0.0, 0.0, 1.0, 0.07619, 0.0, 0.0, 1.0, 0.07619, 0.0, 0.0, 1.0, 0.07619, 0.0, 0.0, 1.0, 0.07619, 0.0, 0.0, 1.0, 0.07619, 0.0, 0.0, 1.0, 0.07619, 0.0, 0.0, 1.0, 0.07619, 0.0, 0.0, 1.0, 0.07619, 0.0, 0.0, 1.0, 0.07619, 0.0, 0.0, 1.0, 0.07619, 0.0, 0.0, 1.0, 0.07619, 0.0, 0.0, 1.0, 0.07619, 0.0, 0.0, 1.0, 0.07619, 0.0, 0.0, 1.0, 0.07619, 0.0, 0.0, 1.0, 0.07619, 0.0, 0.0, 1.0, 0.07619, 0.0, 0.0, 1.0, 0.07619, 0.0, 0.0, 1.0, 0.07619, 0.0, 0.0, 1.0, 0.07619, 0.0, 0.0, 1.0, 0.07619, 0.0, 0.0, 1.0, 0.07619, 0.0, 0.0, 1.0, 0.07619, 0.0, 0.0, 1.0, 0.07619, 0.0, 0.0, 1.0, 0.07619, 0.0, 0.0, 1.0, 0.07619, 0.0, 0.0, 1.0, 0.07619, 0.0, 0.0, 1.0, 0.07619, 0.0, 0.0, 1.0, 0.07619, 0.0, 0.0, 1.0, 0.07619, 0.0, 0.0, 1.0, 0.07619, 0.0, 0.0, 1.0, 0.07619, 0.0, 0.0, 1.0, 0.07619, 0.0, 0.0, 1.0, 0.07619, 0.0, 0.0, 1.0, 0.07619, 0.0, 0.0, 1.0, 0.07619, 0.0, 0.0, 1.0, 0.07619, 0.0, 0.0, 1.0, 0.07619, 0.0, 0.0, 1.0, 0.07619, 0.0, 0.0, 1.0, 0.07619, 0.0, 0.0, 1.0, 0.07619, 0.0, 0.0, 1.0, 0.07619, 0.0, 0.0, 1.0, 0.07619, 0.0, 0.0, 1.0, 0.07619, 0.0, 0.0, 1.0, 0.07619, 0.0, 0.0, 1.0, 0.07619, 0.0, 0.0, 1.0, 0.07619, 0.0, 0.0, 1.0, 0.07619, 0.0, 0.0, 1.0, 0.07619, 0.0, 0.0, 1.0, 0.07619, 0.0, 0.0, 1.0, 0.07619, 0.0, 0.0, 1.0, 0.07619, 0.0, 0.0, 1.0, 0.07619, 0.0, 0.0, 1.0, 0.07619, 0.0, 0.0, 1.0, 0.07619, 0.0, 0.0, 1.0, 0.07619, 0.0, 0.0, 1.0, 0.07619, 0.0, 0.0, 1.0, 0.07619, 0.0, 0.0, 1.0, 0.07619, 0.0, 0.0, 1.0, 0.07619, 0.0, 0.0, 1.0, 0.07619, 0.0, 0.0, 1.0, 0.07619, 0.0, 0.0, 1.0, 0.07619, 0.0, 0.0, 1.0, 0.07619, 0.0, 0.0, 1.0, 0.07619, 0.0, 0.0, 1.0, 0.07619, 0.0, 0.0, 1.0, 0.07619, 0.0, 0.0, 1.0, 0.07619, 0.0, 0.0, 1.0, 0.07619, 0.0, 0.0, 1.0, 0.07619, 0.0, 0.0, 1.0, 0.07619, 0.0, 0.0, 1.0, 0.07619, 0.0, 0.0, 1.0, 0.07619, 0.0, 0.0, 1.0, 0.07619, 0.0, 0.0, 1.0, 0.07619, 0.0, 0.0, 1.0, 0.07619, 0.0, 0.0, 1.0, 0.07619, 0.0, 0.0, 1.0, 0.07619, 0.0, 0.0, 1.0, 0.07619, 0.0, 0.0, 1.0, 0.07619, 0.0, 0.0, 1.0, 0.07619, 0.0, 0.0, 1.0, 0.07619, 0.0, 0.0, 1.0, 0.07619, 0.0, 0.0, 1.0, 0.07619, 0.0, 0.0, 1.0, 0.07619, 0.0, 0.0, 1.0, 0.07619, 0.0, 0.0, 1.0, 0.07619, 0.0, 0.0, 1.0, 0.07619, 0.0, 0.0, 1.0, 0.07619, 0.0, 0.0, 1.0, 0.07619, 0.0, 0.0, 1.0, 0.07619, 0.0, 0.0, 1.0, 0.07619, 0.0, 0.0, 1.0, 0.07619, 0.0, 0.0, 1.0, 0.07619, 0.0, 0.0, 1.0, 0.07619, 0.0, 0.0, 1.0, 0.07619, 0.0, 0.0, 1.0, 0.07619, 0.0, 0.0, 1.0, 0.07619, 0.0, 0.0, 1.0, 0.07619, 0.0, 0.0, 1.0, 0.07619, 0.0, 0.0, 1.0, 0.07619, 0.0, 0.0, 1.0, 0.07619, 0.0, 0.0, 1.0, 0.07619, 0.0, 0.0, 1.0, 0.07619, 0.0, 0.0, 1.0, 0.07619, 0.0, 0.0, 1.0, 0.07619, 0.0, 0.0, 1.0, 0.07619, 0.0, 0.0, 1.0, 0.07619, 0.0, 0.0, 1.0, 0.07619, 0.0, 0.0, 1.0, 0.07619, 0.0, 0.0, 1.0, 0.07619, 0.0, 0.0, 1.0, 0.07619, 0.0, 0.0, 1.0, 0.07619, 0.0, 0.0, 1.0, 0.07619, 0.0, 0.0, 1.0, 0.07619, 0.0, 0.0, 1.0, 0.07619, 0.0, 0.0, 1.0, 0.07619, 0.0, 0.0, 1.0, 0.07619, 0.0, 0.0, 1.0, 0.07619, 0.0, 0.0, 1.0, 0.07619, 0.0, 0.0, 1.0, 0.07619, 0.0, 0.0, 1.0, 0.07619, 0.0, 0.0, 1.0, 0.07619, 0.0, 0.0, 1.0, 0.07619, 0.0, 0.0, 1.0, 0.07619, 0.0, 0.0, 1.0, 0.07619, 0.0, 0.0, 1.0, 0.07619, 0.0, 0.0, 1.0, 0.07619, 0.0, 0.0, 1.0, 0.07619, 0.0, 0.0, 1.0, 0.07619, 0.0, 0.0, 1.0, 0.07619, 0.0, 0.0, 1.0, 0.07619, 0.0, 0.0, 1.0, 0.07619, 0.0, 0.0, 1.0, 0.07619, 0.0, 0.0, 1.0, 0.07619, 0.0, 0.0, 1.0, 0.07619, 0.0, 0.0, 1.0, 0.07619, 0.0, 0.0, 1.0, 0.07619, 0.0, 0.0, 1.0, 0.07619, 0.0, 0.0, 1.0, 0.07619, 0.0, 0.0, 1.0, 0.07619, 0.0, 0.0, 1.0, 0.07619, 0.0, 0.0, 1.0, 0.07619, 0.0, 0.0, 1.0, 0.07619, 0.0, 0.0, 1.0, 0.07619, 0.0, 0.0, 1.0, 0.07619, 0.0, 0.0, 1.0, 0.07619, 0.0, 0.0, 1.0, 0.07619, 0.0, 0.0, 1.0, 0.07619, 0.0, 0.0, 1.0, 0.07619, 0.0, 0.0, 1.0, 0.07619, 0.0, 0.0, 1.0, 0.07619, 0.0, 0.0, 1.0, 0.07619, 0.0, 0.0, 1.0, 0.07619, 0.0, 0.0, 1.0, 0.07619, 0.0, 0.0, 1.0, 0.07619, 0.0, 0.0, 1.0, 0.07619, 0.0, 0.0, 1.0, 0.07619, 0.0, 0.0, 1.0, 0.07619, 0.0, 0.0, 1.0, 0.07619, 0.0, 0.0, 1.0, 0.07619, 0.0, 0.0, 1.0, 0.07619, 0.0, 0.0, 1.0, 0.07619, 0.0, 0.0, 1.0, 0.07619, 0.0, 0.0, 1.0, 0.07619, 0.0, 0.0, 1.0, 0.07619, 0.0, 0.0, 1.0, 0.07619, 0.0, 0.0, 1.0, 0.07619, 0.0, 0.0, 1.0, 0.07619, 0.0, 0.0, 1.0, 0.07619, 0.0, 0.0, 1.0, 0.07619, 0.0, 0.0, 1.0, 0.07619, 0.0, 0.0, 1.0, 0.07619, 0.0, 0.0, 1.0, 0.07619, 0.0, 0.0, 1.0, 0.07619, 0.0, 0.0, 1.0, 0.07619, 0.0, 0.0, 1.0, 0.07619, 0.0, 0.0, 1.0, 0.07619, 0.0, 0.0, 1.0, 0.07619, 0.0, 0.0, 1.0, 0.07619, 0.0, 0.0, 1.0, 0.07619, 0.0, 0.0, 1.0, 0.07619, 0.0, 0.0, 1.0, 0.07619, 0.0, 0.0, 1.0, 0.07619, 0.0, 0.0, 1.0, 0.07619, 0.0, 0.0, 1.0, 0.07619, 0.0, 0.0, 1.0, 0.07619, 0.0, 0.0, 1.0, 0.07619, 0.0, 0.0, 1.0, 0.07619, 0.0, 0.0, 1.0, 0.07619, 0.0, 0.0, 1.0, 0.07619, 0.0, 0.0, 1.0, 0.07619, 0.0, 0.0, 1.0, 0.07619, 0.0, 0.0, 1.0, 0.07619, 0.0, 0.0, 1.0, 0.07619, 0.0, 0.0, 1.0, 0.07619, 0.0, 0.0, 1.0, 0.07619, 0.0, 0.0, 1.0, 0.07619, 0.0, 0.0, 1.0, 0.07619, 0.0, 0.0, 1.0, 0.07619, 0.0, 0.0, 1.0, 0.07619, 0.0, 0.0, 1.0, 0.07619, 0.0, 0.0, 1.0, 0.07619, 0.0, 0.0, 1.0, 0.07619, 0.0, 0.0, 1.0, 0.07619, 0.0, 0.0, 1.0, 0.07619, 0.0, 0.0, 1.0, 0.07619, 0.0, 0.0, 1.0, 0.07619, 0.0, 0.0, 1.0, 0.07619, 0.0, 0.0, 1.0, 0.07619, 0.0, 0.0, 1.0, 0.07619, 0.0, 0.0, 1.0, 0.07619, 0.0, 0.0, 1.0, 0.07619, 0.0, 0.0, 1.0, 0.07619, 0.0, 0.0, 1.0, 0.07619, 0.0, 0.0, 1.0, 0.07619, 0.0, 0.0, 1.0, 0.07619, 0.0, 0.0, 1.0, 0.07619, 0.0, 0.0, 1.0, 0.07619, 0.0, 0.0, 1.0, 0.07619, 0.0, 0.0, 1.0, 0.07619, 0.0, 0.0, 1.0, 0.07619, 0.0, 0.0, 1.0, 0.07619, 0.0, 0.0, 1.0, 0.07619, 0.0, 0.0, 1.0, 0.07619, 0.0, 0.0, 1.0, 0.07619, 0.0, 0.0, 1.0, 0.07619, 0.0, 0.0, 1.0, 0.07619, 0.0, 0.0, 1.0, 0.07619, 0.0, 0.0, 1.0, 0.07619, 0.0, 0.0, 1.0, 0.07619, 0.0, 0.0, 1.0, 0.07619, 0.0, 0.0, 1.0, 0.07619, 0.0, 0.0, 1.0, 0.07619, 0.0, 0.0, 1.0, 0.07619, 0.0, 0.0, 1.0, 0.07619, 0.0, 0.0, 1.0, 0.07619, 0.0, 0.0, 1.0, 0.07619, 0.0, 0.0, 1.0, 0.07619, 0.0, 0.0, 1.0, 0.07619, 0.0, 0.0, 1.0, 0.07619, 0.0, 0.0, 1.0, 0.07619, 0.0, 0.0, 1.0, 0.07619, 0.0, 0.0, 1.0, 0.07619, 0.0, 0.0, 1.0, 0.07619, 0.0, 0.0, 1.0, 0.07619, 0.0, 0.0, 1.0, 0.07619, 0.0, 0.0, 1.0, 0.07619, 0.0, 0.0, 1.0, 0.07619, 0.0, 0.0, 1.0, 0.07619, 0.0, 0.0, 1.0, 0.07619, 0.0, 0.0, 1.0, 0.07619, 0.0, 0.0, 1.0, 0.07619, 0.0, 0.0, 1.0, 0.07619, 0.0, 0.0, 1.0, 0.07619, 0.0, 0.0, 1.0, 0.07619, 0.0, 0.0, 1.0, 0.07619, 0.0, 0.0, 1.0, 0.07619, 0.0, 0.0, 1.0, 0.07619, 0.0, 0.0, 1.0, 0.07619, 0.0, 0.0, 1.0, 0.07619, 0.0, 0.0, 1.0, 0.07619, 0.0, 0.0, 1.0, 0.07619, 0.0, 0.0, 1.0, 0.07619, 0.0, 0.0, 1.0, 0.07619, 0.0, 0.0, 1.0, 0.07619, 0.0, 0.0, 1.0, 0.07619, 0.0, 0.0, 1.0, 0.07619, 0.0, 0.0, 1.0, 0.07619, 0.0, 0.0, 1.0, 0.07619, 0.0, 0.0, 1.0, 0.07619, 0.0, 0.0, 1.0, 0.07619, 0.0, 0.0, 1.0, 0.07619, 0.0, 0.0, 1.0, 0.07619, 0.0, 0.0, 1.0, 0.07619, 0.0, 0.0, 1.0, 0.07619, 0.0, 0.0, 1.0, 0.07619, 0.0, 0.0, 1.0, 0.07619, 0.0, 0.0, 1.0, 0.07619, 0.0, 0.0, 1.0, 0.07619, 0.0, 0.0, 1.0, 0.07619, 0.0, 0.0, 1.0, 0.07619, 0.0, 0.0, 1.0, 0.07619, 0.0, 0.0, 1.0, 0.07619, 0.0, 0.0, 1.0, 0.07619, 0.0, 0.0, 1.0, 0.07619, 0.0, 0.0, 1.0, 0.07619, 0.0, 0.0, 1.0, 0.07619, 0.0, 0.0, 1.0, 0.07619, 0.0, 0.0, 1.0, 0.07619, 0.0, 0.0, 1.0, 0.07619, 0.0, 0.0, 1.0, 0.07619, 0.0, 0.0, 1.0, 0.07619, 0.0, 0.0, 1.0, 0.07619, 0.0, 0.0, 1.0, 0.07619, 0.0, 0.0, 1.0, 0.07619, 0.0, 0.0, 1.0, 0.07619, 0.0, 0.0, 1.0, 0.07619, 0.0, 0.0, 1.0, 0.07619, 0.0, 0.0, 1.0, 0.07619, 0.0, 0.0, 1.0, 0.07619, 0.0, 0.0, 1.0, 0.07619, 0.0, 0.0, 1.0, 0.07619, 0.0, 0.0, 1.0, 0.07619, 0.0, 0.0, 1.0, 0.07619, 0.0, 0.0, 1.0, 0.07619, 0.0, 0.0, 1.0, 0.07619, 0.0, 0.0, 1.0, 0.07619, 0.0, 0.0, 1.0, 0.07619, 0.0, 0.0, 1.0, 0.07619, 0.0, 0.0, 1.0, 0.07619, 0.0, 0.0, 1.0, 0.07619, 0.0, 0.0, 1.0, 0.07619, 0.0, 0.0, 1.0, 0.07619, 0.0, 0.0, 1.0, 0.07619, 0.0, 0.0, 1.0, 0.07619, 0.0, 0.0, 1.0, 0.07619, 0.0, 0.0, 1.0, 0.07619, 0.0, 0.0, 1.0, 0.07619, 0.0, 0.0, 1.0, 0.07619, 0.0, 0.0, 1.0, 0.07619, 0.0, 0.0, 1.0, 0.07619, 0.0, 0.0, 1.0, 0.07619, 0.0, 0.0, 1.0, 0.07619, 0.0, 0.0, 1.0, 0.07619, 0.0, 0.0, 1.0, 0.07619, 0.0, 0.0, 1.0, 0.07619, 0.0, 0.0, 1.0, 0.07619, 0.0, 0.0, 1.0, 0.07619, 0.0, 0.0, 1.0, 0.07619, 0.0, 0.0, 1.0, 0.07619, 0.0, 0.0, 1.0, 0.07619, 0.0, 0.0, 1.0, 0.07619, 0.0, 0.0, 1.0, 0.07619, 0.0, 0.0, 1.0, 0.07619, 0.0, 0.0, 1.0, 0.07619, 0.0, 0.0, 1.0, 0.07619, 0.0, 0.0, 1.0, 0.07619, 0.0, 0.0, 1.0, 0.07619, 0.0, 0.0, 1.0, 0.07619, 0.0, 0.0, 1.0, 0.07619, 0.0, 0.0, 1.0, 0.07619, 0.0, 0.0, 1.0, 0.07619, 0.0, 0.0, 1.0, 0.07619, 0.0, 0.0, 1.0, 0.07619, 0.0, 0.0, 1.0, 0.07619, 0.0, 0.0, 1.0, 0.07619, 0.0, 0.0, 1.0, 0.07619, 0.0, 0.0, 1.0, 0.07619, 0.0, 0.0, 1.0, 0.07619, 0.0, 0.0, 1.0, 0.07619, 0.0, 0.0, 1.0, 0.07619, 0.0, 0.0, 1.0, 0.07619, 0.0, 0.0, 1.0, 0.07619, 0.0, 0.0, 1.0, 0.07619, 0.0, 0.0, 1.0, 0.07619, 0.0, 0.0, 1.0, 0.07619, 0.0, 0.0, 1.0, 0.07619, 0.0, 0.0, 1.0, 0.07619, 0.0, 0.0, 1.0, 0.07619, 0.0, 0.0, 1.0, 0.07619, 0.0, 0.0, 1.0, 0.07619, 0.0, 0.0, 1.0, 0.07619, 0.0, 0.0, 1.0, 0.07619, 0.0, 0.0, 1.0, 0.07619, 0.0, 0.0, 1.0, 0.07619, 0.0, 0.0, 1.0, 0.07619, 0.0, 0.0, 1.0, 0.07619, 0.0, 0.0, 1.0, 0.07619, 0.0, 0.0, 1.0, 0.07619, 0.0, 0.0, 1.0, 0.07619, 0.0, 0.0, 1.0, 0.07619, 0.0, 0.0, 1.0, 0.07619, 0.0, 0.0, 1.0, 0.07619, 0.0, 0.0, 1.0, 0.07619, 0.0, 0.0, 1.0, 0.07619, 0.0, 0.0, 1.0, 0.07619, 0.0, 0.0, 1.0, 0.07619, 0.0, 0.0, 1.0, 0.07619, 0.0, 0.0, 1.0, 0.07619, 0.0, 0.0, 1.0, 0.07619, 0.0, 0.0, 1.0, 0.07619, 0.0, 0.0, 1.0, 0.07619, 0.0, 0.0, 1.0, 0.07619, 0.0, 0.0, 1.0, 0.07619, 0.0, 0.0, 1.0, 0.07619, 0.0, 0.0, 1.0, 0.07619, 0.0, 0.0, 1.0, 0.07619, 0.0, 0.0, 1.0, 0.07619, 0.0, 0.0, 1.0, 0.07619, 0.0, 0.0, 1.0, 0.07619, 0.0, 0.0, 1.0, 0.07619, 0.0, 0.0, 1.0, 0.07619, 0.0, 0.0, 1.0, 0.07619, 0.0, 0.0, 1.0, 0.07619, 0.0, 0.0, 1.0, 0.07619, 0.0, 0.0, 1.0, 0.07619, 0.0, 0.0, 1.0, 0.07619, 0.0, 0.0, 1.0, 0.07619, 0.0, 0.0, 1.0, 0.07619, 0.0, 0.0, 1.0, 0.07619, 0.0, 0.0, 1.0, 0.07619, 0.0, 0.0, 1.0, 0.07619, 0.0, 0.0, 1.0, 0.07619, 0.0, 0.0, 1.0, 0.07619, 0.0, 0.0, 1.0, 0.07619, 0.0, 0.0, 1.0, 0.07619, 0.0, 0.0, 1.0, 0.07619, 0.0, 0.0, 1.0, 0.07619, 0.0, 0.0, 1.0, 0.07619, 0.0, 0.0, 1.0, 0.07619, 0.0, 0.0, 1.0, 0.07619, 0.0, 0.0, 1.0, 0.07619, 0.0, 0.0, 1.0, 0.07619, 0.0, 0.0, 1.0, 0.07619, 0.0, 0.0, 1.0, 0.07619, 0.0, 0.0, 1.0, 0.07619, 0.0, 0.0, 1.0, 0.07619, 0.0, 0.0, 1.0, 0.07619, 0.0, 0.0, 1.0, 0.07619, 0.0, 0.0, 1.0, 0.07619, 0.0, 0.0, 1.0, 0.07619, 0.0, 0.0, 1.0, 0.07619, 0.0, 0.0, 1.0, 0.07619, 0.0, 0.0, 1.0, 0.07619, 0.0, 0.0, 1.0, 0.07619, 0.0, 0.0, 1.0, 0.07619, 0.0, 0.0, 1.0, 0.07619, 0.0, 0.0, 1.0, 0.07619, 0.0, 0.0, 1.0, 0.07619, 0.0, 0.0, 1.0, 0.07619, 0.0, 0.0, 1.0, 0.07619, 0.0, 0.0, 1.0, 0.07619, 0.0, 0.0, 1.0, 0.07619, 0.0, 0.0, 1.0, 0.07619, 0.0, 0.0, 1.0, 0.07619, 0.0, 0.0, 1.0, 0.07619, 0.0, 0.0, 1.0, 0.07619, 0.0, 0.0, 1.0, 0.07619, 0.0, 0.0, 1.0, 0.07619, 0.0, 0.0, 1.0, 0.07619, 0.0, 0.0, 1.0, 0.07619, 0.0, 0.0, 1.0, 0.07619, 0.0, 0.0, 1.0, 0.07619, 0.0, 0.0, 1.0, 0.07619, 0.0, 0.0, 1.0, 0.07619, 0.0, 0.0, 1.0, 0.07619, 0.0, 0.0, 1.0, 0.07619, 0.0, 0.0, 1.0, 0.07619, 0.0, 0.0, 1.0, 0.07619, 0.0, 0.0, 1.0, 0.07619, 0.0, 0.0, 1.0, 0.07619, 0.0, 0.0, 1.0, 0.07619, 0.0, 0.0, 1.0, 0.07619, 0.0, 0.0, 1.0, 0.07619, 0.0, 0.0, 1.0, 0.07619, 0.0, 0.0, 1.0, 0.07619, 0.0, 0.0, 1.0, 0.07619, 0.0, 0.0, 1.0, 0.07619, 0.0, 0.0, 1.0, 0.07619, 0.0, 0.0, 1.0, 0.07619, 0.0, 0.0, 1.0, 0.07619, 0.0, 0.0, 1.0, 0.07619, 0.0, 0.0, 1.0, 0.07619, 0.0, 0.0, 1.0, 0.07619, 0.0, 0.0, 1.0, 0.07619, 0.0, 0.0, 1.0, 0.07619, 0.0, 0.0, 1.0, 0.07619, 0.0, 0.0, 1.0, 0.07619, 0.0, 0.0, 1.0, 0.07619, 0.0, 0.0, 1.0, 0.07619, 0.0, 0.0, 1.0, 0.07619, 0.0, 0.0, 1.0, 0.07619, 0.0, 0.0, 1.0, 0.07619, 0.0, 0.0, 1.0, 0.07619, 0.0, 0.0, 1.0, 0.07619, 0.0, 0.0, 1.0, 0.07619, 0.0, 0.0, 1.0, 0.07619, 0.0, 0.0, 1.0, 0.07619, 0.0, 0.0, 1.0, 0.07619, 0.0, 0.0, 1.0, 0.07619, 0.0, 0.0, 1.0, 0.07619, 0.0, 0.0, 1.0, 0.07619, 0.0, 0.0, 1.0, 0.07619, 0.0, 0.0, 1.0, 0.07619, 0.0, 0.0, 1.0, 0.07619, 0.0, 0.0, 1.0, 0.07619, 0.0, 0.0, 1.0, 0.07619, 0.0, 0.0, 1.0, 0.07619, 0.0, 0.0, 1.0, 0.07619, 0.0, 0.0, 1.0, 0.07619, 0.0, 0.0, 1.0, 0.07619, 0.0, 0.0, 1.0, 0.07619, 0.0, 0.0, 1.0, 0.07619, 0.0, 0.0, 1.0, 0.07619, 0.0, 0.0, 1.0, 0.07619, 0.0, 0.0, 1.0, 0.07619, 0.0, 0.0, 1.0, 0.07619, 0.0, 0.0, 1.0, 0.07619, 0.0, 0.0, 1.0, 0.07619, 0.0, 0.0, 1.0, 0.07619, 0.0, 0.0, 1.0, 0.07619, 0.0, 0.0, 1.0, 0.07619, 0.0, 0.0, 1.0, 0.07619, 0.0, 0.0, 1.0, 0.07619, 0.0, 0.0, 1.0, 0.07619, 0.0, 0.0, 1.0, 0.07619, 0.0, 0.0, 1.0, 0.07619, 0.0, 0.0, 1.0, 0.07619, 0.0, 0.0, 1.0, 0.07619, 0.0, 0.0, 1.0, 0.07619, 0.0, 0.0, 1.0, 0.07619, 0.0, 0.0, 1.0, 0.07619, 0.0, 0.0, 1.0, 0.07619, 0.0, 0.0, 1.0, 0.07619, 0.0, 0.0, 1.0, 0.07619, 0.0, 0.0, 1.0, 0.07619, 0.0, 0.0, 1.0, 0.07619, 0.0, 0.0, 1.0, 0.07619, 0.0, 0.0, 1.0, 0.07619, 0.0, 0.0, 1.0, 0.07619, 0.0, 0.0, 1.0, 0.07619, 0.0, 0.0, 1.0, 0.07619, 0.0, 0.0, 1.0, 0.07619, 0.0, 0.0, 1.0, 0.07619, 0.0, 0.0, 1.0, 0.07619, 0.0, 0.0, 1.0, 0.07619, 0.0, 0.0, 1.0, 0.07619, 0.0, 0.0, 1.0, 0.07619, 0.0, 0.0, 1.0, 0.07619, 0.0, 0.0, 1.0, 0.07619, 0.0, 0.0, 1.0, 0.07619, 0.0, 0.0, 1.0, 0.07619, 0.0, 0.0, 1.0, 0.07619, 0.0, 0.0, 1.0, 0.07619, 0.0, 0.0, 1.0, 0.07619, 0.0, 0.0, 1.0, 0.07619, 0.0, 0.0, 1.0, 0.07619, 0.0, 0.0, 1.0, 0.07619, 0.0, 0.0, 1.0, 0.07619, 0.0, 0.0, 1.0, 0.07619, 0.0, 0.0, 1.0, 0.07619, 0.0, 0.0, 1.0, 0.07619, 0.0, 0.0, 1.0, 0.07619, 0.0, 0.0, 1.0, 0.07619, 0.0, 0.0, 1.0, 0.07619, 0.0, 0.0, 1.0, 0.07619, 0.0, 0.0, 1.0, 0.07619, 0.0, 0.0, 1.0, 0.07619, 0.0, 0.0, 1.0, 0.07619, 0.0, 0.0, 1.0, 0.07619, 0.0, 0.0, 1.0, 0.07619, 0.0, 0.0, 1.0, 0.07619, 0.0, 0.0, 1.0, 0.07619, 0.0, 0.0, 1.0, 0.07619, 0.0, 0.0, 1.0, 0.07619, 0.0, 0.0, 1.0, 0.07619, 0.0, 0.0, 1.0, 0.07619, 0.0, 0.0, 1.0, 0.07619, 0.0, 0.0, 1.0, 0.07619, 0.0, 0.0, 1.0, 0.07619, 0.0, 0.0, 1.0, 0.07619, 0.0, 0.0, 1.0, 0.07619, 0.0, 0.0, 1.0, 0.07619, 0.0, 0.0, 1.0, 0.07619, 0.0, 0.0, 1.0, 0.07619, 0.0, 0.0, 1.0, 0.07619, 0.0, 0.0, 1.0, 0.07619, 0.0, 0.0, 1.0, 0.07619, 0.0, 0.0, 1.0, 0.07619, 0.0, 0.0, 1.0, 0.07619, 0.0, 0.0, 1.0, 0.07619, 0.0, 0.0, 1.0, 0.07619, 0.0, 0.0, 1.0, 0.07619, 0.0, 0.0, 1.0, 0.07619, 0.0, 0.0, 1.0, 0.07619, 0.0, 0.0, 1.0, 0.07619, 0.0, 0.0, 1.0, 0.07619, 0.0, 0.0, 1.0, 0.07619, 0.0, 0.0, 1.0])
me_grove2_2_meshdata.materials.append(mat_grove2_3)
me_grove2_2_meshdata.use_remesh_preserve_volume = False
me_grove2_2_meshdata.use_remesh_preserve_attributes = False
me_grove2_2_meshdata.use_mirror_vertex_groups = False
me_grove2_2_meshdata.update()

# ---- objects
ob_grove2_2_mesh = bpy.data.objects.new('grove2_2_mesh', me_grove2_2_meshdata)

# ---- transforms, parenting, visibility, modifiers, constraints
ob_grove2_2_mesh.location = (0.0, 0.0, 0.0)
ob_grove2_2_mesh.lineart.crease_threshold = 0.0

# ---- collection membership
col_collection_1.objects.link(ob_grove2_2_mesh)

# ---- scene / render settings (as saved in the file)
scene.frame_start = 1; scene.frame_end = 2; scene.frame_set(1)
scene.render.engine = 'BLENDER_EEVEE_NEXT'
scene.render.resolution_percentage = 50
scene.render.dither_intensity = 0.0
scene.cycles.use_denoising = False
scene.cycles.samples = 10
scene.cycles.sampling_pattern = 'TABULATED_SOBOL'
scene.cycles.light_sampling_threshold = 0.0
scene.cycles.use_adaptive_sampling = False
scene.cycles.use_light_tree = False
scene.cycles.blur_glossy = 0.0
scene.cycles.pixel_filter_type = 'GAUSSIAN'
scene.cycles.sample_clamp_indirect = 0.0
scene.view_settings.view_transform = 'Standard'
bpy.context.view_layer.update()

# ---- added for rendering (the .blend has no active camera and no usable light): camera, sun
cam_auto = bpy.data.cameras.new('AutoCamera')
cam_auto.lens = 50.0
cam_auto.sensor_width = 36.0
cam_auto.clip_end = 1000.0
ob_auto_camera = bpy.data.objects.new('AutoCamera', cam_auto)
scene.collection.objects.link(ob_auto_camera)
ob_auto_camera.location = (3.35094, -2.7911, 2.68074)
ob_auto_camera.rotation_euler = (1.09748, -7.21219e-08, 0.694738)
scene.camera = ob_auto_camera
light_auto_sun = bpy.data.lights.new('AutoSun', 'SUN')
light_auto_sun.energy = 3.0
light_auto_sun.angle = 0.0523599
ob_auto_sun = bpy.data.objects.new('AutoSun', light_auto_sun)
scene.collection.objects.link(ob_auto_sun)
ob_auto_sun.rotation_euler = (0.872665, 0.174533, 0.523599)
bpy.context.view_layer.update()
